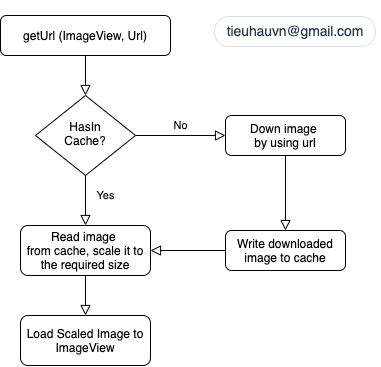

The diagram above was exported from draw.io. Its source (the exported page's mxGraphModel, read from the mxfile embedded in the PNG):
<mxGraphModel dx="988" dy="586" grid="1" gridSize="10" guides="1" tooltips="1" connect="1" arrows="1" fold="1" page="1" pageScale="1" pageWidth="827" pageHeight="1169" math="0" shadow="0">
  <root>
    <mxCell id="WIyWlLk6GJQsqaUBKTNV-0" />
    <mxCell id="WIyWlLk6GJQsqaUBKTNV-1" parent="WIyWlLk6GJQsqaUBKTNV-0" />
    <mxCell id="WIyWlLk6GJQsqaUBKTNV-2" value="" style="rounded=0;html=1;jettySize=auto;orthogonalLoop=1;fontSize=11;endArrow=block;endFill=0;endSize=8;strokeWidth=1;shadow=0;labelBackgroundColor=none;edgeStyle=orthogonalEdgeStyle;" parent="WIyWlLk6GJQsqaUBKTNV-1" source="WIyWlLk6GJQsqaUBKTNV-3" target="WIyWlLk6GJQsqaUBKTNV-6" edge="1">
      <mxGeometry relative="1" as="geometry" />
    </mxCell>
    <mxCell id="WIyWlLk6GJQsqaUBKTNV-3" value="getUrl (ImageView, Url)" style="rounded=1;whiteSpace=wrap;html=1;fontSize=12;glass=0;strokeWidth=1;shadow=0;" parent="WIyWlLk6GJQsqaUBKTNV-1" vertex="1">
      <mxGeometry x="135" y="90" width="170" height="40" as="geometry" />
    </mxCell>
    <mxCell id="WIyWlLk6GJQsqaUBKTNV-4" value="Yes" style="rounded=0;html=1;jettySize=auto;orthogonalLoop=1;fontSize=11;endArrow=block;endFill=0;endSize=8;strokeWidth=1;shadow=0;labelBackgroundColor=none;edgeStyle=orthogonalEdgeStyle;entryX=0.5;entryY=0;entryDx=0;entryDy=0;" parent="WIyWlLk6GJQsqaUBKTNV-1" source="WIyWlLk6GJQsqaUBKTNV-6" target="142xGcgtE6IxqK8-kVsc-0" edge="1">
      <mxGeometry x="-0.2" y="20" relative="1" as="geometry">
        <mxPoint as="offset" />
        <mxPoint x="220" y="293.0039999999999" as="targetPoint" />
      </mxGeometry>
    </mxCell>
    <mxCell id="WIyWlLk6GJQsqaUBKTNV-5" value="No" style="edgeStyle=orthogonalEdgeStyle;rounded=0;html=1;jettySize=auto;orthogonalLoop=1;fontSize=11;endArrow=block;endFill=0;endSize=8;strokeWidth=1;shadow=0;labelBackgroundColor=none;" parent="WIyWlLk6GJQsqaUBKTNV-1" source="WIyWlLk6GJQsqaUBKTNV-6" target="WIyWlLk6GJQsqaUBKTNV-7" edge="1">
      <mxGeometry y="10" relative="1" as="geometry">
        <mxPoint as="offset" />
      </mxGeometry>
    </mxCell>
    <mxCell id="WIyWlLk6GJQsqaUBKTNV-6" value="HasIn&lt;br&gt;Cache?" style="rhombus;whiteSpace=wrap;html=1;shadow=0;fontFamily=Helvetica;fontSize=12;align=center;strokeWidth=1;spacing=6;spacingTop=-4;" parent="WIyWlLk6GJQsqaUBKTNV-1" vertex="1">
      <mxGeometry x="170" y="170" width="100" height="80" as="geometry" />
    </mxCell>
    <mxCell id="WIyWlLk6GJQsqaUBKTNV-7" value="Down image &lt;br&gt;by using url" style="rounded=1;whiteSpace=wrap;html=1;fontSize=12;glass=0;strokeWidth=1;shadow=0;" parent="WIyWlLk6GJQsqaUBKTNV-1" vertex="1">
      <mxGeometry x="360" y="190" width="120" height="40" as="geometry" />
    </mxCell>
    <mxCell id="WIyWlLk6GJQsqaUBKTNV-8" value="" style="rounded=0;html=1;jettySize=auto;orthogonalLoop=1;fontSize=11;endArrow=block;endFill=0;endSize=8;strokeWidth=1;shadow=0;labelBackgroundColor=none;edgeStyle=orthogonalEdgeStyle;" parent="WIyWlLk6GJQsqaUBKTNV-1" target="WIyWlLk6GJQsqaUBKTNV-11" edge="1">
      <mxGeometry x="0.3333" y="20" relative="1" as="geometry">
        <mxPoint as="offset" />
        <mxPoint x="220" y="360" as="sourcePoint" />
        <Array as="points">
          <mxPoint x="220" y="340" />
          <mxPoint x="220" y="340" />
        </Array>
      </mxGeometry>
    </mxCell>
    <mxCell id="WIyWlLk6GJQsqaUBKTNV-9" value="" style="edgeStyle=orthogonalEdgeStyle;rounded=0;html=1;jettySize=auto;orthogonalLoop=1;fontSize=11;endArrow=block;endFill=0;endSize=8;strokeWidth=1;shadow=0;labelBackgroundColor=none;" parent="WIyWlLk6GJQsqaUBKTNV-1" source="WIyWlLk6GJQsqaUBKTNV-7" target="WIyWlLk6GJQsqaUBKTNV-12" edge="1">
      <mxGeometry x="0.0667" y="20" relative="1" as="geometry">
        <mxPoint as="offset" />
        <mxPoint x="299.3800000000001" y="356.5" as="sourcePoint" />
      </mxGeometry>
    </mxCell>
    <mxCell id="WIyWlLk6GJQsqaUBKTNV-11" value="Load Scaled Image to ImageView" style="rounded=1;whiteSpace=wrap;html=1;fontSize=12;glass=0;strokeWidth=1;shadow=0;" parent="WIyWlLk6GJQsqaUBKTNV-1" vertex="1">
      <mxGeometry x="155" y="390" width="130" height="50" as="geometry" />
    </mxCell>
    <mxCell id="WIyWlLk6GJQsqaUBKTNV-12" value="Write downloaded image to cache" style="rounded=1;whiteSpace=wrap;html=1;fontSize=12;glass=0;strokeWidth=1;shadow=0;" parent="WIyWlLk6GJQsqaUBKTNV-1" vertex="1">
      <mxGeometry x="360" y="305" width="120" height="40" as="geometry" />
    </mxCell>
    <mxCell id="142xGcgtE6IxqK8-kVsc-0" value="Read image&amp;nbsp;&lt;br&gt;from cache, scale it to the required size" style="rounded=1;whiteSpace=wrap;html=1;fontSize=12;glass=0;strokeWidth=1;shadow=0;" vertex="1" parent="WIyWlLk6GJQsqaUBKTNV-1">
      <mxGeometry x="155" y="300" width="130" height="50" as="geometry" />
    </mxCell>
    <mxCell id="142xGcgtE6IxqK8-kVsc-2" value="" style="edgeStyle=orthogonalEdgeStyle;rounded=0;html=1;jettySize=auto;orthogonalLoop=1;fontSize=11;endArrow=block;endFill=0;endSize=8;strokeWidth=1;shadow=0;labelBackgroundColor=none;exitX=0;exitY=0.5;exitDx=0;exitDy=0;entryX=1;entryY=0.5;entryDx=0;entryDy=0;" edge="1" parent="WIyWlLk6GJQsqaUBKTNV-1" source="WIyWlLk6GJQsqaUBKTNV-12" target="142xGcgtE6IxqK8-kVsc-0">
      <mxGeometry x="0.0667" y="15" relative="1" as="geometry">
        <mxPoint as="offset" />
        <mxPoint x="360" y="350" as="sourcePoint" />
        <mxPoint x="360" y="425.0000000000001" as="targetPoint" />
      </mxGeometry>
    </mxCell>
    <mxCell id="142xGcgtE6IxqK8-kVsc-3" value="&lt;ul class=&quot;assignment-info&quot; style=&quot;box-sizing: border-box ; margin: 1rem 0px 0px -0.25rem ; list-style: none ; padding: 0px ; color: rgb(38 , 55 , 71) ; font-family: &amp;#34;inter&amp;#34; , &amp;#34;notosanskr&amp;#34; , &amp;#34;helvetica neue&amp;#34; , &amp;#34;helvetica&amp;#34; , &amp;#34;arial&amp;#34; , &amp;#34;맑은 고딕&amp;#34; , &amp;#34;malgun gothic&amp;#34; , , &amp;#34;dotum&amp;#34; , sans-serif , &amp;#34;apple color emoji&amp;#34; , &amp;#34;noto color emoji&amp;#34; ; font-size: 16px ; text-align: left&quot;&gt;&lt;li style=&quot;box-sizing: border-box ; font-size: 14px ; line-height: 1.5 ; letter-spacing: -0.009em ; display: inline-block ; vertical-align: top ; margin: 0px 0.25rem 0.25rem 0px ; border: 0.0625rem solid rgb(215 , 226 , 235) ; border-radius: 6.25rem ; padding: 0.25rem 0.75rem&quot;&gt;tieuhauvn@gmail.com&lt;/li&gt;&lt;/ul&gt;" style="text;html=1;strokeColor=none;fillColor=none;align=center;verticalAlign=middle;whiteSpace=wrap;rounded=0;" vertex="1" parent="WIyWlLk6GJQsqaUBKTNV-1">
      <mxGeometry x="414" y="90" width="40" height="20" as="geometry" />
    </mxCell>
  </root>
</mxGraphModel>